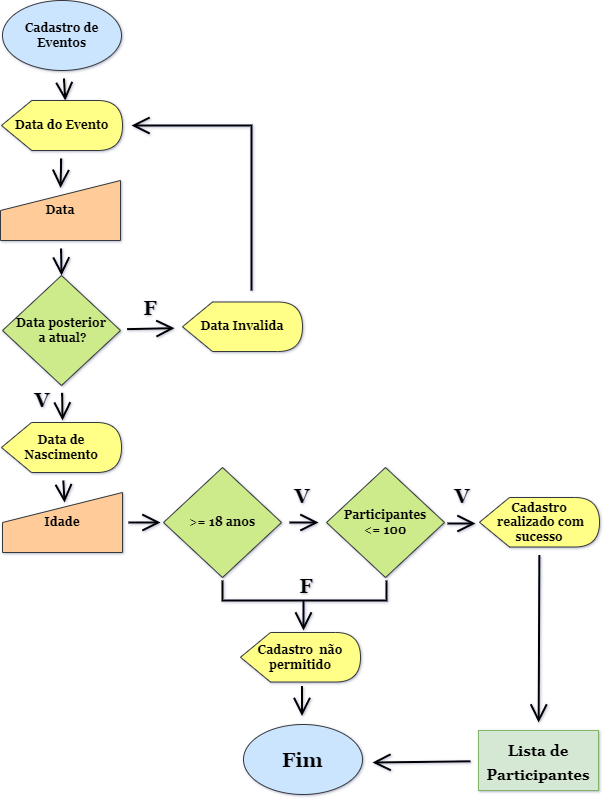

The diagram above was exported from draw.io. Its source (the exported page's mxGraphModel, read from the mxfile embedded in the PNG):
<mxGraphModel dx="2501" dy="640" grid="1" gridSize="10" guides="1" tooltips="1" connect="1" arrows="1" fold="1" page="1" pageScale="1" pageWidth="1169" pageHeight="827" background="#ffffff" math="0" shadow="1">
  <root>
    <mxCell id="0" />
    <mxCell id="1" parent="0" />
    <mxCell id="KAfEMJHrvgB1GJ5ZO0kP-17" style="edgeStyle=none;curved=1;rounded=0;orthogonalLoop=1;jettySize=auto;html=1;entryX=0;entryY=0;entryDx=63.75;entryDy=0;entryPerimeter=0;fontSize=12;endArrow=open;startSize=14;endSize=14;sourcePerimeterSpacing=8;targetPerimeterSpacing=8;strokeWidth=2;" edge="1" parent="1" source="KAfEMJHrvgB1GJ5ZO0kP-1" target="KAfEMJHrvgB1GJ5ZO0kP-5">
      <mxGeometry relative="1" as="geometry" />
    </mxCell>
    <mxCell id="KAfEMJHrvgB1GJ5ZO0kP-1" value="Cadastro de Eventos" style="ellipse;whiteSpace=wrap;html=1;hachureGap=4;fillColor=#cce5ff;strokeColor=#36393d;fontFamily=Georgia;fontStyle=1;fontSize=12;" vertex="1" parent="1">
      <mxGeometry x="-600" y="30" width="119" height="70" as="geometry" />
    </mxCell>
    <mxCell id="KAfEMJHrvgB1GJ5ZO0kP-16" style="edgeStyle=none;curved=1;rounded=0;orthogonalLoop=1;jettySize=auto;html=1;entryX=0.5;entryY=0.125;entryDx=0;entryDy=0;entryPerimeter=0;fontSize=12;endArrow=open;startSize=14;endSize=14;sourcePerimeterSpacing=8;targetPerimeterSpacing=8;strokeWidth=2;" edge="1" parent="1" source="KAfEMJHrvgB1GJ5ZO0kP-5" target="KAfEMJHrvgB1GJ5ZO0kP-13">
      <mxGeometry relative="1" as="geometry" />
    </mxCell>
    <mxCell id="KAfEMJHrvgB1GJ5ZO0kP-5" value="Data do Evento" style="shape=display;whiteSpace=wrap;html=1;hachureGap=4;fillColor=#ffff88;strokeColor=#36393d;fontFamily=Georgia;fontStyle=1;fontSize=12;" vertex="1" parent="1">
      <mxGeometry x="-601" y="130" width="121" height="50" as="geometry" />
    </mxCell>
    <mxCell id="KAfEMJHrvgB1GJ5ZO0kP-21" style="edgeStyle=none;curved=1;rounded=0;orthogonalLoop=1;jettySize=auto;html=1;entryX=0.5;entryY=0;entryDx=0;entryDy=0;fontFamily=Georgia;fontSize=12;endArrow=open;startSize=14;endSize=14;sourcePerimeterSpacing=8;targetPerimeterSpacing=8;strokeWidth=2;" edge="1" parent="1" source="KAfEMJHrvgB1GJ5ZO0kP-13" target="KAfEMJHrvgB1GJ5ZO0kP-20">
      <mxGeometry relative="1" as="geometry" />
    </mxCell>
    <mxCell id="KAfEMJHrvgB1GJ5ZO0kP-13" value="Data" style="shape=manualInput;whiteSpace=wrap;html=1;hachureGap=4;fontSize=12;fillColor=#ffcc99;strokeColor=#36393d;fontFamily=Georgia;fontStyle=1" vertex="1" parent="1">
      <mxGeometry x="-602" y="210" width="120" height="60" as="geometry" />
    </mxCell>
    <mxCell id="KAfEMJHrvgB1GJ5ZO0kP-28" style="edgeStyle=none;curved=1;rounded=0;orthogonalLoop=1;jettySize=auto;html=1;fontFamily=Georgia;fontSize=12;endArrow=open;startSize=14;endSize=14;sourcePerimeterSpacing=8;targetPerimeterSpacing=8;strokeWidth=2;" edge="1" parent="1" source="KAfEMJHrvgB1GJ5ZO0kP-20">
      <mxGeometry relative="1" as="geometry">
        <mxPoint x="-540" y="450" as="targetPoint" />
      </mxGeometry>
    </mxCell>
    <mxCell id="KAfEMJHrvgB1GJ5ZO0kP-42" style="edgeStyle=none;rounded=0;orthogonalLoop=1;jettySize=auto;html=1;fontFamily=Georgia;fontSize=12;endArrow=open;startSize=14;endSize=14;sourcePerimeterSpacing=8;targetPerimeterSpacing=8;strokeWidth=2;" edge="1" parent="1" source="KAfEMJHrvgB1GJ5ZO0kP-20" target="KAfEMJHrvgB1GJ5ZO0kP-29">
      <mxGeometry relative="1" as="geometry">
        <mxPoint x="-188" y="360" as="targetPoint" />
      </mxGeometry>
    </mxCell>
    <mxCell id="KAfEMJHrvgB1GJ5ZO0kP-20" value="Data posterior&lt;br&gt;&amp;nbsp;a atual?" style="rhombus;whiteSpace=wrap;html=1;hachureGap=4;fontFamily=Georgia;fontSize=12;fillColor=#cdeb8b;strokeColor=#36393d;fontStyle=1" vertex="1" parent="1">
      <mxGeometry x="-600" y="305" width="118" height="110" as="geometry" />
    </mxCell>
    <mxCell id="KAfEMJHrvgB1GJ5ZO0kP-24" value="V" style="text;strokeColor=none;fillColor=none;html=1;align=center;verticalAlign=middle;whiteSpace=wrap;rounded=0;hachureGap=4;fontFamily=Georgia;fontSize=20;fontStyle=1" vertex="1" parent="1">
      <mxGeometry x="-590" y="414" width="60" height="30" as="geometry" />
    </mxCell>
    <mxCell id="KAfEMJHrvgB1GJ5ZO0kP-33" style="edgeStyle=none;rounded=0;orthogonalLoop=1;jettySize=auto;html=1;fontFamily=Georgia;fontSize=12;endArrow=open;startSize=14;endSize=14;sourcePerimeterSpacing=8;targetPerimeterSpacing=8;strokeWidth=2;" edge="1" parent="1">
      <mxGeometry relative="1" as="geometry">
        <mxPoint x="-351" y="320" as="sourcePoint" />
        <mxPoint x="-471" y="155" as="targetPoint" />
        <Array as="points">
          <mxPoint x="-351" y="217" />
          <mxPoint x="-351" y="155" />
        </Array>
      </mxGeometry>
    </mxCell>
    <mxCell id="KAfEMJHrvgB1GJ5ZO0kP-29" value="Data Invalida" style="shape=display;whiteSpace=wrap;html=1;hachureGap=4;fillColor=#ffff88;strokeColor=#36393d;fontFamily=Georgia;fontStyle=1;fontSize=12;align=center;" vertex="1" parent="1">
      <mxGeometry x="-420" y="331.5" width="120" height="49.5" as="geometry" />
    </mxCell>
    <mxCell id="KAfEMJHrvgB1GJ5ZO0kP-30" value="F" style="text;strokeColor=none;fillColor=none;html=1;align=center;verticalAlign=middle;whiteSpace=wrap;rounded=0;hachureGap=4;fontFamily=Georgia;fontSize=20;fontStyle=1" vertex="1" parent="1">
      <mxGeometry x="-482" y="321.5" width="60" height="30" as="geometry" />
    </mxCell>
    <mxCell id="KAfEMJHrvgB1GJ5ZO0kP-36" style="edgeStyle=none;rounded=0;orthogonalLoop=1;jettySize=auto;html=1;entryX=0.517;entryY=0.167;entryDx=0;entryDy=0;entryPerimeter=0;fontFamily=Georgia;fontSize=12;endArrow=open;startSize=14;endSize=14;sourcePerimeterSpacing=8;targetPerimeterSpacing=8;strokeWidth=2;" edge="1" parent="1" source="KAfEMJHrvgB1GJ5ZO0kP-34" target="KAfEMJHrvgB1GJ5ZO0kP-35">
      <mxGeometry relative="1" as="geometry" />
    </mxCell>
    <mxCell id="KAfEMJHrvgB1GJ5ZO0kP-34" value="Data de Nascimento" style="shape=display;whiteSpace=wrap;html=1;hachureGap=4;fillColor=#ffff88;strokeColor=#36393d;fontFamily=Georgia;fontStyle=1;fontSize=12;align=center;" vertex="1" parent="1">
      <mxGeometry x="-601" y="452" width="120" height="50" as="geometry" />
    </mxCell>
    <mxCell id="KAfEMJHrvgB1GJ5ZO0kP-46" style="edgeStyle=none;rounded=0;orthogonalLoop=1;jettySize=auto;html=1;fontFamily=Georgia;fontSize=18;endArrow=open;startSize=14;endSize=14;sourcePerimeterSpacing=8;targetPerimeterSpacing=8;strokeWidth=2;" edge="1" parent="1">
      <mxGeometry relative="1" as="geometry">
        <mxPoint x="-474" y="552" as="sourcePoint" />
        <mxPoint x="-442" y="552" as="targetPoint" />
      </mxGeometry>
    </mxCell>
    <mxCell id="KAfEMJHrvgB1GJ5ZO0kP-35" value="Idade" style="shape=manualInput;whiteSpace=wrap;html=1;hachureGap=4;fontSize=12;fillColor=#ffcc99;strokeColor=#36393d;fontFamily=Georgia;fontStyle=1" vertex="1" parent="1">
      <mxGeometry x="-600" y="522" width="120" height="60" as="geometry" />
    </mxCell>
    <mxCell id="KAfEMJHrvgB1GJ5ZO0kP-48" style="edgeStyle=none;rounded=0;orthogonalLoop=1;jettySize=auto;html=1;fontFamily=Georgia;fontSize=18;endArrow=open;startSize=14;endSize=14;sourcePerimeterSpacing=8;targetPerimeterSpacing=8;strokeWidth=2;" edge="1" parent="1" source="KAfEMJHrvgB1GJ5ZO0kP-37" target="KAfEMJHrvgB1GJ5ZO0kP-47">
      <mxGeometry relative="1" as="geometry" />
    </mxCell>
    <mxCell id="KAfEMJHrvgB1GJ5ZO0kP-37" value="&amp;gt;=&amp;nbsp;18 anos" style="rhombus;whiteSpace=wrap;html=1;hachureGap=4;fontFamily=Georgia;fontSize=12;fillColor=#cdeb8b;strokeColor=#36393d;fontStyle=1" vertex="1" parent="1">
      <mxGeometry x="-439" y="497" width="118" height="110" as="geometry" />
    </mxCell>
    <mxCell id="KAfEMJHrvgB1GJ5ZO0kP-54" style="edgeStyle=none;rounded=0;orthogonalLoop=1;jettySize=auto;html=1;fontFamily=Georgia;fontSize=18;endArrow=open;startSize=14;endSize=14;sourcePerimeterSpacing=8;targetPerimeterSpacing=8;strokeWidth=2;exitX=1;exitY=0.5;exitDx=0;exitDy=0;" edge="1" parent="1">
      <mxGeometry relative="1" as="geometry">
        <mxPoint x="-155" y="553" as="sourcePoint" />
        <mxPoint x="-127" y="553" as="targetPoint" />
      </mxGeometry>
    </mxCell>
    <mxCell id="KAfEMJHrvgB1GJ5ZO0kP-47" value="Participantes&lt;br&gt;&amp;lt;= 100" style="rhombus;whiteSpace=wrap;html=1;hachureGap=4;fontFamily=Georgia;fontSize=12;fillColor=#cdeb8b;strokeColor=#36393d;fontStyle=1" vertex="1" parent="1">
      <mxGeometry x="-276" y="497" width="118" height="110" as="geometry" />
    </mxCell>
    <mxCell id="KAfEMJHrvgB1GJ5ZO0kP-49" value="V" style="text;strokeColor=none;fillColor=none;html=1;align=center;verticalAlign=middle;whiteSpace=wrap;rounded=0;hachureGap=4;fontFamily=Georgia;fontSize=20;fontStyle=1" vertex="1" parent="1">
      <mxGeometry x="-330" y="510" width="60" height="30" as="geometry" />
    </mxCell>
    <mxCell id="KAfEMJHrvgB1GJ5ZO0kP-74" value="" style="edgeStyle=none;rounded=0;orthogonalLoop=1;jettySize=auto;html=1;fontFamily=Georgia;fontSize=20;endArrow=open;startSize=14;endSize=14;sourcePerimeterSpacing=8;targetPerimeterSpacing=8;strokeWidth=2;" edge="1" parent="1" source="KAfEMJHrvgB1GJ5ZO0kP-50" target="KAfEMJHrvgB1GJ5ZO0kP-73">
      <mxGeometry relative="1" as="geometry" />
    </mxCell>
    <mxCell id="KAfEMJHrvgB1GJ5ZO0kP-50" value="Cadastro&lt;br&gt;&amp;nbsp;realizado com sucesso" style="shape=display;whiteSpace=wrap;html=1;hachureGap=4;fillColor=#ffff88;strokeColor=#36393d;fontFamily=Georgia;fontStyle=1;fontSize=12;align=center;" vertex="1" parent="1">
      <mxGeometry x="-123" y="527" width="120" height="49.5" as="geometry" />
    </mxCell>
    <mxCell id="KAfEMJHrvgB1GJ5ZO0kP-55" value="V" style="text;strokeColor=none;fillColor=none;html=1;align=center;verticalAlign=middle;whiteSpace=wrap;rounded=0;hachureGap=4;fontFamily=Georgia;fontSize=20;fontStyle=1" vertex="1" parent="1">
      <mxGeometry x="-170" y="510" width="60" height="30" as="geometry" />
    </mxCell>
    <mxCell id="KAfEMJHrvgB1GJ5ZO0kP-56" value="Fim" style="ellipse;whiteSpace=wrap;html=1;hachureGap=4;fillColor=#cce5ff;strokeColor=#36393d;fontFamily=Georgia;fontStyle=1;fontSize=20;" vertex="1" parent="1">
      <mxGeometry x="-359" y="754" width="119" height="70" as="geometry" />
    </mxCell>
    <mxCell id="KAfEMJHrvgB1GJ5ZO0kP-59" value="Cadastro&amp;nbsp; não permitido" style="shape=display;whiteSpace=wrap;html=1;hachureGap=4;fillColor=#ffff88;strokeColor=#36393d;fontFamily=Georgia;fontStyle=1;fontSize=12;align=center;" vertex="1" parent="1">
      <mxGeometry x="-362" y="662" width="120" height="49.5" as="geometry" />
    </mxCell>
    <mxCell id="KAfEMJHrvgB1GJ5ZO0kP-63" value="" style="edgeStyle=none;orthogonalLoop=1;jettySize=auto;html=1;rounded=0;fontFamily=Georgia;fontSize=18;endArrow=open;startSize=14;endSize=14;sourcePerimeterSpacing=8;targetPerimeterSpacing=8;strokeWidth=2;" edge="1" parent="1">
      <mxGeometry width="120" relative="1" as="geometry">
        <mxPoint x="-300.5" y="715.5" as="sourcePoint" />
        <mxPoint x="-300.5" y="745.5" as="targetPoint" />
        <Array as="points" />
      </mxGeometry>
    </mxCell>
    <mxCell id="KAfEMJHrvgB1GJ5ZO0kP-64" value="" style="edgeStyle=none;orthogonalLoop=1;jettySize=auto;html=1;rounded=0;fontFamily=Georgia;fontSize=18;endArrow=open;startSize=14;endSize=14;sourcePerimeterSpacing=8;targetPerimeterSpacing=8;strokeWidth=2;" edge="1" parent="1">
      <mxGeometry width="120" relative="1" as="geometry">
        <mxPoint x="-299" y="630" as="sourcePoint" />
        <mxPoint x="-299" y="660" as="targetPoint" />
        <Array as="points" />
      </mxGeometry>
    </mxCell>
    <mxCell id="KAfEMJHrvgB1GJ5ZO0kP-65" value="F" style="text;strokeColor=none;fillColor=none;html=1;align=center;verticalAlign=middle;whiteSpace=wrap;rounded=0;hachureGap=4;fontFamily=Georgia;fontSize=20;fontStyle=1" vertex="1" parent="1">
      <mxGeometry x="-326.5" y="600" width="60" height="30" as="geometry" />
    </mxCell>
    <mxCell id="KAfEMJHrvgB1GJ5ZO0kP-70" value="" style="endArrow=none;html=1;rounded=0;fontFamily=Georgia;fontSize=18;startSize=14;endSize=14;sourcePerimeterSpacing=8;targetPerimeterSpacing=8;strokeWidth=2;" edge="1" parent="1">
      <mxGeometry width="50" height="50" relative="1" as="geometry">
        <mxPoint x="-380" y="610" as="sourcePoint" />
        <mxPoint x="-216" y="610" as="targetPoint" />
        <Array as="points">
          <mxPoint x="-380" y="630" />
          <mxPoint x="-216" y="630" />
        </Array>
      </mxGeometry>
    </mxCell>
    <mxCell id="KAfEMJHrvgB1GJ5ZO0kP-76" style="edgeStyle=none;rounded=0;orthogonalLoop=1;jettySize=auto;html=1;fontFamily=Georgia;fontSize=20;endArrow=open;startSize=14;endSize=14;sourcePerimeterSpacing=8;targetPerimeterSpacing=8;strokeWidth=2;" edge="1" parent="1" source="KAfEMJHrvgB1GJ5ZO0kP-73">
      <mxGeometry relative="1" as="geometry">
        <mxPoint x="-230" y="792" as="targetPoint" />
      </mxGeometry>
    </mxCell>
    <mxCell id="KAfEMJHrvgB1GJ5ZO0kP-73" value="&lt;font style=&quot;font-size: 15px&quot;&gt;Lista de Participantes&lt;/font&gt;" style="whiteSpace=wrap;html=1;hachureGap=4;fontFamily=Georgia;fontSize=20;fillColor=#d5e8d4;strokeColor=#82b366;fontStyle=1" vertex="1" parent="1">
      <mxGeometry x="-124" y="760" width="120" height="60" as="geometry" />
    </mxCell>
  </root>
</mxGraphModel>